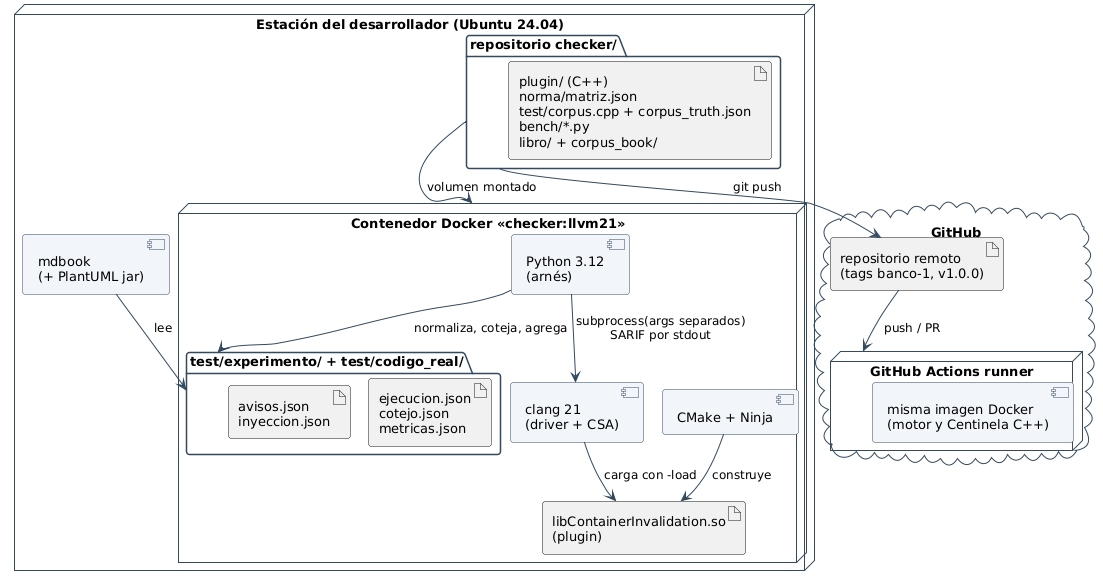

The diagram above was rendered by PlantUML. Its source (embedded in the PNG):
@startuml
!include _estilo.iuml

node "Estación del desarrollador (Ubuntu 24.04)" as host {
  folder "repositorio checker/" as repo {
    artifact "plugin/ (C++)\nnorma/matriz.json\ntest/corpus.cpp + corpus_truth.json\nbench/*.py\nlibro/ + corpus_book/" as src
  }
  node "Contenedor Docker «checker:llvm21»" as dock {
    component "clang 21\n(driver + CSA)" as clang
    artifact "libContainerInvalidation.so\n(plugin)" as so
    component "CMake + Ninja" as cm
    component "Python 3.12\n(arnés)" as py
    folder "test/experimento/ + test/codigo_real/" as res {
      artifact "ejecucion.json\ncotejo.json\nmetricas.json"
      artifact "avisos.json\ninyeccion.json"
    }
  }
  component "mdbook\n(+ PlantUML jar)" as mdb
}

cloud "GitHub" as gh {
  artifact "repositorio remoto\n(tags banco-1, v1.0.0)" as remote
  node "GitHub Actions runner" as ci {
    component "misma imagen Docker\n(motor y Centinela C++)"
  }
}

repo --> dock : volumen montado
cm --> so : construye
py --> clang : subprocess(args separados)\nSARIF por stdout
clang --> so : carga con -load
py --> res : normaliza, coteja, agrega
mdb --> res : lee
repo -[hidden]down- dock
host -[hidden]down- gh
repo --> remote : git push
remote --> ci : push / PR
@enduml